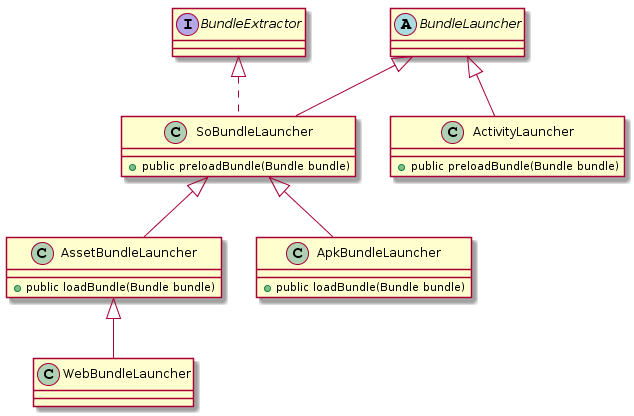

The diagram above was rendered by PlantUML. Its source (embedded in the PNG):
@startuml
interface BundleExtractor
abstract class BundleLauncher
abstract class SoBundleLauncher
abstract class AssetBundleLauncher

BundleLauncher <|-- ActivityLauncher
BundleLauncher <|-- SoBundleLauncher
SoBundleLauncher <|-- ApkBundleLauncher
BundleExtractor <|.. SoBundleLauncher
SoBundleLauncher <|-- AssetBundleLauncher
AssetBundleLauncher <|-- WebBundleLauncher

class ActivityLauncher {
+ public preloadBundle(Bundle bundle)
}

class SoBundleLauncher {
+ public preloadBundle(Bundle bundle)
}

class ApkBundleLauncher {
+ public loadBundle(Bundle bundle)
}

class AssetBundleLauncher {
+ public loadBundle(Bundle bundle)
}
@enduml